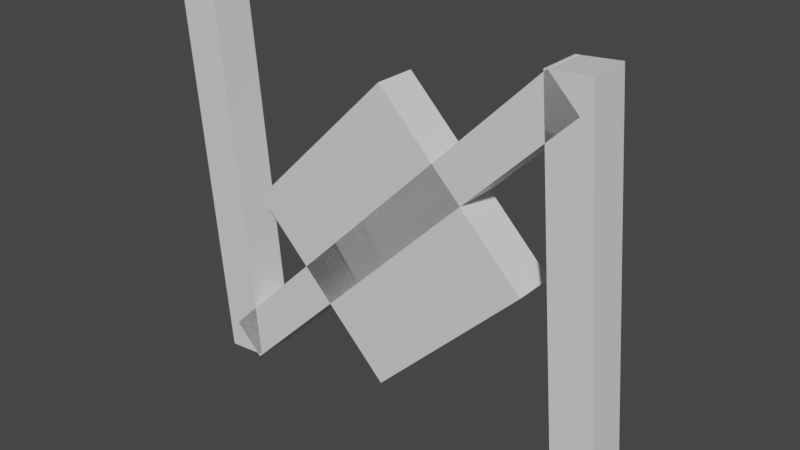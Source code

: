 # Source: unown_n.blend  (saved by Blender 2.81.16; exported with 4.5.12 LTS)
import bpy
from mathutils import Matrix  # noqa: F401  (used for matrix-valued properties, if any)

bpy.ops.wm.read_factory_settings(use_empty=True)
scene = bpy.context.scene
scene.name = 'Scene'

# ---- collections
col_collection = bpy.data.collections.new('Collection'); scene.collection.children.link(col_collection)

# ---- materials (node trees are filled in below, after node groups)
mat_default_obj_001 = bpy.data.materials.new('Default OBJ.001')
mat_default_obj_001.use_transparent_shadow = False

# ---- material node trees
mat_default_obj_001.use_nodes = True; mat_default_obj_001.node_tree.nodes.clear()
_N = mat_default_obj_001.node_tree.nodes; _L = mat_default_obj_001.node_tree.links
n0 = _N.new('ShaderNodeOutputMaterial'); n0.name = 'Material Output'; n0.location = (300, 300)
n1 = _N.new('ShaderNodeBsdfPrincipled'); n1.name = 'Principled BSDF'; n1.location = (10, 300)
n1.distribution = 'GGX'
n1.subsurface_method = 'BURLEY'
n1.inputs[3].default_value = 1.45
n1.inputs[27].default_value = (0.0, 0.0, 0.0, 1.0)
n1.inputs[28].default_value = 1.0
_L.new(n1.outputs[0], n0.inputs[0])
n0.is_active_output = True

# ---- world
world_world = bpy.data.worlds.new('World'); scene.world = world_world
world_world.use_nodes = True; world_world.node_tree.nodes.clear()
_N = world_world.node_tree.nodes; _L = world_world.node_tree.links
n0 = _N.new('ShaderNodeOutputWorld'); n0.name = 'World Output'; n0.location = (300, 300)
n1 = _N.new('ShaderNodeBackground'); n1.name = 'Background'; n1.location = (10, 300)
n1.inputs[0].default_value = (0.05088, 0.05088, 0.05088, 1.0)
_L.new(n1.outputs[0], n0.inputs[0])
n0.is_active_output = True
world_world.color = (0.05088, 0.05088, 0.05088)
world_world.use_sun_shadow = False
world_world.sun_shadow_jitter_overblur = 0.0

# ---- meshes
me_body_001 = bpy.data.meshes.new('Body.001')
me_body_001.from_pydata([(0.221, -0.221, 0.0), (0.0, -0.4419, 0.0), (-0.221, -0.221, 0.0), (0.0, 0.0, 0.0), (0.0, -0.4419, 0.0625), (0.221, -0.221, 0.0625), (0.0, 0.0, 0.0625), (-0.221, -0.221, 0.0625)], [], [(0, 1, 2, 3), (4, 5, 6, 7), (3, 2, 7, 6), (5, 4, 1, 0), (5, 0, 3, 6), (1, 4, 7, 2)])
_uv = me_body_001.uv_layers.new(name='UVMap')
_uv.uv.foreach_set('vector', [0.01562, 0.8125, 0.09375, 0.8125, 0.09375, 0.9688, 0.01562, 0.9688, 0.1094, 0.8125, 0.1875, 0.8125, 0.1875, 0.9688, 0.1094, 0.9688, 0.01562, 0.9688, 0.09375, 0.9688, 0.09375, 1.0, 0.01562, 1.0, 0.09375, 0.9688, 0.1719, 0.9688, 0.1719, 1.0, 0.09375, 1.0, 0.0, 0.8125, 0.01562, 0.8125, 0.01562, 0.9688, 0.0, 0.9688, 0.09375, 0.8125, 0.1094, 0.8125, 0.1094, 0.9688, 0.09375, 0.9688])
me_body_001.materials.append(mat_default_obj_001)
me_body_001.use_remesh_fix_poles = True
me_body_001.use_remesh_preserve_attributes = False
me_body_001.use_mirror_vertex_groups = False
me_body_001.update()
me_eye_001 = bpy.data.meshes.new('Eye.001')
me_eye_001.from_pydata([(0.1326, -0.221, -0.03125), (0.0, -0.3536, -0.03125), (-0.1326, -0.221, -0.03125), (0.0, -0.08839, -0.03125), (0.0, -0.3536, 0.03125), (0.1326, -0.221, 0.03125), (0.0, -0.08839, 0.03125), (-0.1326, -0.221, 0.03125)], [], [(0, 1, 2, 3), (4, 5, 6, 7), (3, 2, 7, 6), (5, 4, 1, 0), (5, 0, 3, 6), (1, 4, 7, 2)])
_uv = me_eye_001.uv_layers.new(name='UVMap')
_uv.uv.foreach_set('vector', [0.2031, 0.875, 0.25, 0.875, 0.25, 0.9688, 0.2031, 0.9688, 0.2656, 0.875, 0.3125, 0.875, 0.3125, 0.9688, 0.2656, 0.9688, 0.2031, 0.9688, 0.25, 0.9688, 0.25, 1.0, 0.2031, 1.0, 0.25, 0.9688, 0.2969, 0.9688, 0.2969, 1.0, 0.25, 1.0, 0.1875, 0.875, 0.2031, 0.875, 0.2031, 0.9688, 0.1875, 0.9688, 0.25, 0.875, 0.2656, 0.875, 0.2656, 0.9688, 0.25, 0.9688])
me_eye_001.materials.append(mat_default_obj_001)
me_eye_001.use_remesh_fix_poles = True
me_eye_001.use_remesh_preserve_attributes = False
me_eye_001.use_mirror_vertex_groups = False
me_eye_001.update()
me_n2 = bpy.data.meshes.new('N2')
me_n2.from_pydata([(0.3451, -0.4852, 0.0), (0.2829, -0.4907, 0.0), (0.2338, 0.06968, 0.0), (0.2961, 0.07513, 0.0), (0.2829, -0.4907, 0.0625), (0.3451, -0.4852, 0.0625), (0.2961, 0.07513, 0.0625), (0.2338, 0.06968, 0.0625)], [], [(0, 1, 2, 3), (4, 5, 6, 7), (3, 2, 7, 6), (5, 4, 1, 0), (5, 0, 3, 6), (1, 4, 7, 2)])
_uv = me_n2.uv_layers.new(name='UVMap')
_uv.uv.foreach_set('vector', [0.1406, 0.5, 0.1562, 0.5, 0.1562, 0.7812, 0.1406, 0.7812, 0.1719, 0.5, 0.1875, 0.5, 0.1875, 0.7812, 0.1719, 0.7812, 0.1406, 0.7812, 0.1562, 0.7812, 0.1562, 0.8125, 0.1406, 0.8125, 0.1562, 0.7812, 0.1719, 0.7812, 0.1719, 0.8125, 0.1562, 0.8125, 0.125, 0.5, 0.1406, 0.5, 0.1406, 0.7812, 0.125, 0.7812, 0.1562, 0.5, 0.1719, 0.5, 0.1719, 0.7812, 0.1562, 0.7812])
me_n2.materials.append(mat_default_obj_001)
me_n2.use_remesh_fix_poles = True
me_n2.use_remesh_preserve_attributes = False
me_n2.use_mirror_vertex_groups = False
me_n2.update()
me_n1 = bpy.data.meshes.new('N1')
me_n1.from_pydata([(-0.2475, -0.5038, 0.0), (-0.2917, -0.4596, 0.0), (0.2386, 0.07071, 0.0), (0.2828, 0.02652, 0.0), (-0.2917, -0.4596, 0.0625), (-0.2475, -0.5038, 0.0625), (0.2828, 0.02652, 0.0625), (0.2386, 0.07071, 0.0625)], [], [(0, 1, 2, 3), (4, 5, 6, 7), (3, 2, 7, 6), (5, 4, 1, 0), (5, 0, 3, 6), (1, 4, 7, 2)])
_uv = me_n1.uv_layers.new(name='UVMap')
_uv.uv.foreach_set('vector', [0.07812, 0.4062, 0.09375, 0.4062, 0.09375, 0.7812, 0.07812, 0.7812, 0.1094, 0.4062, 0.125, 0.4062, 0.125, 0.7812, 0.1094, 0.7812, 0.07812, 0.7812, 0.09375, 0.7812, 0.09375, 0.8125, 0.07812, 0.8125, 0.09375, 0.7812, 0.1094, 0.7812, 0.1094, 0.8125, 0.09375, 0.8125, 0.0625, 0.4062, 0.07812, 0.4062, 0.07812, 0.7812, 0.0625, 0.7812, 0.09375, 0.4062, 0.1094, 0.4062, 0.1094, 0.7812, 0.09375, 0.7812])
me_n1.materials.append(mat_default_obj_001)
me_n1.use_remesh_fix_poles = True
me_n1.use_remesh_preserve_attributes = False
me_n1.use_mirror_vertex_groups = False
me_n1.update()
me_n3 = bpy.data.meshes.new('N3')
me_n3.from_pydata([(-0.2427, -0.4985, 0.0), (-0.3049, -0.5039, 0.0), (-0.3539, 0.05643, 0.0), (-0.2917, 0.06187, 0.0), (-0.3049, -0.5039, 0.0625), (-0.2427, -0.4985, 0.0625), (-0.2917, 0.06187, 0.0625), (-0.3539, 0.05643, 0.0625)], [], [(0, 1, 2, 3), (4, 5, 6, 7), (3, 2, 7, 6), (5, 4, 1, 0), (5, 0, 3, 6), (1, 4, 7, 2)])
_uv = me_n3.uv_layers.new(name='UVMap')
_uv.uv.foreach_set('vector', [0.1406, 0.5, 0.1562, 0.5, 0.1562, 0.7812, 0.1406, 0.7812, 0.1719, 0.5, 0.1875, 0.5, 0.1875, 0.7812, 0.1719, 0.7812, 0.1406, 0.7812, 0.1562, 0.7812, 0.1562, 0.8125, 0.1406, 0.8125, 0.1562, 0.7812, 0.1719, 0.7812, 0.1719, 0.8125, 0.1562, 0.8125, 0.125, 0.5, 0.1406, 0.5, 0.1406, 0.7812, 0.125, 0.7812, 0.1562, 0.5, 0.1719, 0.5, 0.1719, 0.7812, 0.1562, 0.7812])
me_n3.materials.append(mat_default_obj_001)
me_n3.use_remesh_fix_poles = True
me_n3.use_remesh_preserve_attributes = False
me_n3.use_mirror_vertex_groups = False
me_n3.update()

# ---- objects
ob_body_001 = bpy.data.objects.new('Body.001', me_body_001)
ob_eye_001 = bpy.data.objects.new('Eye.001', me_eye_001)
ob_n2 = bpy.data.objects.new('N2', me_n2)
ob_n1 = bpy.data.objects.new('N1', me_n1)
ob_n3 = bpy.data.objects.new('N3', me_n3)

# ---- transforms, parenting, visibility, modifiers, constraints
ob_body_001.location = (0.0, 0.0, 0.5046)
ob_body_001.rotation_euler = (1.571, -0.0, 0.0)
ob_body_001.lineart.crease_threshold = 0.0
ob_eye_001.location = (0.0, 0.0, 0.5046)
ob_eye_001.rotation_euler = (1.571, -0.0, 0.0)
ob_eye_001.lineart.crease_threshold = 0.0
ob_n2.location = (0.0, 0.0, 0.5046)
ob_n2.rotation_euler = (1.571, -0.0, 0.0)
ob_n2.lineart.crease_threshold = 0.0
ob_n1.location = (0.0, 0.0, 0.5046)
ob_n1.rotation_euler = (1.571, -0.0, 0.0)
ob_n1.lineart.crease_threshold = 0.0
ob_n3.location = (0.0, 0.0, 0.5046)
ob_n3.rotation_euler = (1.571, -0.0, 0.0)
ob_n3.lineart.crease_threshold = 0.0

# ---- collection membership
col_collection.objects.link(ob_body_001)
col_collection.objects.link(ob_eye_001)
col_collection.objects.link(ob_n2)
col_collection.objects.link(ob_n1)
col_collection.objects.link(ob_n3)

# ---- scene / render settings (as saved in the file)
scene.frame_start = 1; scene.frame_end = 250; scene.frame_set(1)
scene.render.engine = 'BLENDER_EEVEE_NEXT'
scene.cycles.use_denoising = False
scene.cycles.samples = 128
scene.cycles.sampling_pattern = 'TABULATED_SOBOL'
scene.cycles.use_adaptive_sampling = False
scene.cycles.use_light_tree = False
scene.view_settings.view_transform = 'Filmic'
bpy.context.view_layer.update()

# ---- added for rendering (the .blend has no active camera and no usable light): camera, sun
cam_auto = bpy.data.cameras.new('AutoCamera')
cam_auto.lens = 50.0
cam_auto.sensor_width = 36.0
cam_auto.clip_end = 1000.0
ob_auto_camera = bpy.data.objects.new('AutoCamera', cam_auto)
scene.collection.objects.link(ob_auto_camera)
ob_auto_camera.location = (0.839933, -1.02884, 0.965646)
ob_auto_camera.rotation_euler = (1.09748, -7.21219e-08, 0.694738)
scene.camera = ob_auto_camera
light_auto_sun = bpy.data.lights.new('AutoSun', 'SUN')
light_auto_sun.energy = 3.0
light_auto_sun.angle = 0.0523599
ob_auto_sun = bpy.data.objects.new('AutoSun', light_auto_sun)
scene.collection.objects.link(ob_auto_sun)
ob_auto_sun.rotation_euler = (0.872665, 0.174533, 0.523599)
bpy.context.view_layer.update()
